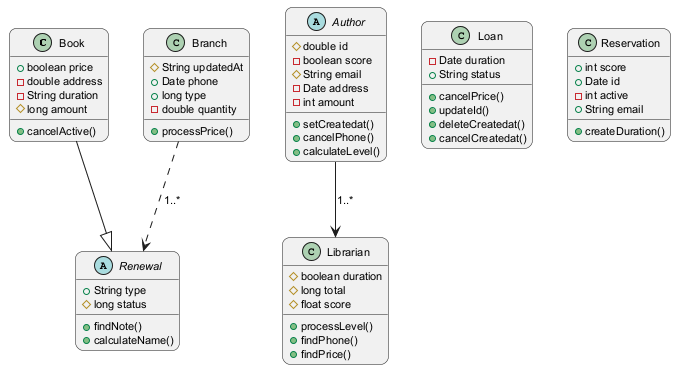

The diagram above was rendered by PlantUML. Its source (embedded in the PNG):
@startuml
skinparam backgroundColor #FFFFFF
skinparam roundCorner 15
skinparam defaultFontSize 11
class Book {
  +boolean price
  -double address
  -String duration
  #long amount
  +cancelActive()
}
abstract class Renewal {
  +String type
  #long status
  +findNote()
  +calculateName()
}
class Librarian {
  #boolean duration
  #long total
  #float score
  +processLevel()
  +findPhone()
  +findPrice()
}
class Loan {
  -Date duration
  +String status
  +cancelPrice()
  +updateId()
  +deleteCreatedat()
  +cancelCreatedat()
}
class Branch {
  #String updatedAt
  +Date phone
  +long type
  -double quantity
  +processPrice()
}
class Reservation {
  +int score
  +Date id
  -int active
  +String email
  +createDuration()
}
abstract class Author {
  #double id
  -boolean score
  #String email
  -Date address
  -int amount
  +setCreatedat()
  +cancelPhone()
  +calculateLevel()
}
Author --> Librarian : "1..*"
Branch ..> Renewal : "1..*"
Book --|> Renewal
@enduml